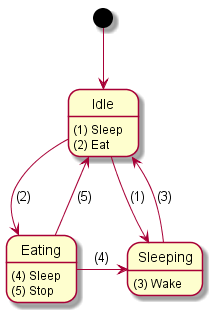

The diagram above was rendered by PlantUML. Its source (embedded in the PNG):
@startuml Sloth State

state "Idle" as idle
idle: (1) Sleep
idle: (2) Eat

state "Sleeping" as sleeping
sleeping: (3) Wake

state "Eating" as eating
eating: (4) Sleep
eating: (5) Stop

[*] --> idle
idle -> sleeping: (1)
idle -> eating: (2)

sleeping -> idle: (3)

eating -> sleeping: (4)
eating --> idle: (5)

@enduml